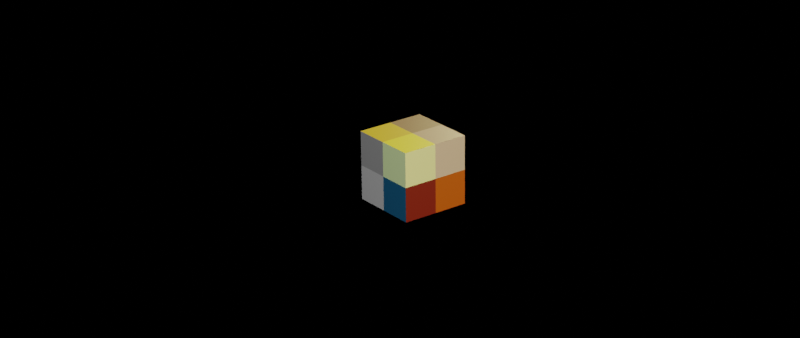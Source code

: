 # Source: DO_pro-modMaqueta_es_p22.blend  (saved by Blender 2.93.21; exported with 4.5.12 LTS)
import bpy
from mathutils import Matrix  # noqa: F401  (used for matrix-valued properties, if any)

bpy.ops.wm.read_factory_settings(use_empty=True)
scene = bpy.context.scene
scene.name = 'Scene'

# ---- collections
col_clave_baja = bpy.data.collections.new('Clave_baja'); scene.collection.children.link(col_clave_baja)
col_clave_alta = bpy.data.collections.new('Clave_alta'); scene.collection.children.link(col_clave_alta)
col_clave_alta.hide_render = True

# ---- images (referenced by path relative to the original .blend; pixels are not part of the script)
import os
ASSET_DIR = os.environ.get("B2B_ASSET_DIR", "")  # directory of the original .blend (textures are referenced by path, not embedded)
HERE = os.path.dirname(os.path.abspath(__file__))  # packed textures are extracted next to this script under _unpacked/

def load_image(name, relpath, width, height, colorspace="sRGB"):
    """Load a texture the original file referenced (path relative to the .blend, or extracted next to this script)."""
    p = next((c for c in (os.path.join(HERE, relpath), os.path.join(ASSET_DIR, relpath)) if relpath and os.path.exists(c)), "")
    if p:
        img = bpy.data.images.load(p, check_existing=True)
        img.name = name
    else:  # same state as the original file: an image datablock whose file is absent (Cycles renders it pink)
        img = bpy.data.images.new(name, width, height)
        img.source = "FILE"
        img.filepath = "//" + (relpath or name)
    img.colorspace_settings.name = colorspace
    return img
img_imphenziapalette01_png = load_image('ImphenziaPalette01.png', '_unpacked/ImphenziaPalette01.a051ed64.png', 8, 8, 'sRGB')

# ---- materials (node trees are filled in below, after node groups)
mat_material = bpy.data.materials.new('Material')
mat_material.alpha_threshold = 0.0
mat_material.line_color = (0.0, 0.0, 0.0, 1.0)

# ---- material node trees
mat_material.use_nodes = True; mat_material.node_tree.nodes.clear()
_N = mat_material.node_tree.nodes; _L = mat_material.node_tree.links
n0 = _N.new('ShaderNodeOutputMaterial'); n0.name = 'Material Output'; n0.location = (300, 300)
n1 = _N.new('ShaderNodeBsdfPrincipled'); n1.name = 'Principled BSDF'; n1.location = (10, 300)
n1.distribution = 'GGX'
n1.subsurface_method = 'BURLEY'
n1.inputs[2].default_value = 0.4
n1.inputs[3].default_value = 1.45
n1.inputs[27].default_value = (0.0, 0.0, 0.0, 1.0)
n1.inputs[28].default_value = 1.0
n2 = _N.new('ShaderNodeTexImage'); n2.name = 'Image Texture'; n2.location = (-407, 220)
n2.image = img_imphenziapalette01_png
n2.interpolation = 'Closest'
_L.new(n1.outputs[0], n0.inputs[0])
_L.new(n2.outputs[0], n1.inputs[0])
n0.is_active_output = True

# ---- world
world_mundo_clave_baja = bpy.data.worlds.new('Mundo_clave_baja'); scene.world = world_mundo_clave_baja
world_mundo_clave_baja.use_nodes = True; world_mundo_clave_baja.node_tree.nodes.clear()
_N = world_mundo_clave_baja.node_tree.nodes; _L = world_mundo_clave_baja.node_tree.links
n0 = _N.new('ShaderNodeOutputWorld'); n0.name = 'World Output'; n0.location = (300, 300)
n1 = _N.new('ShaderNodeBackground'); n1.name = 'Background'; n1.location = (10, 300)
n1.inputs[0].default_value = (0.12, 0.12, 0.12, 1.0)
n2 = _N.new('ShaderNodeBackground'); n2.name = 'Background.001'; n2.location = (110, 280)
n2.inputs[0].default_value = (0.12, 0.12, 0.12, 1.0)
_L.new(n1.outputs[0], n0.inputs[0])
_L.new(n2.outputs[0], n0.inputs[1])
n0.is_active_output = True
world_mundo_clave_baja.use_eevee_finite_volume = True
world_mundo_clave_baja.color = (0.91, 0.91, 0.91)
world_mundo_clave_baja.use_sun_shadow = False
world_mundo_clave_baja.sun_shadow_jitter_overblur = 0.0

# ---- cameras
cam_camera = bpy.data.cameras.new('Camera')
cam_camera.lens = 85.0
cam_camera.show_safe_areas = True
cam_camera.dof.use_dof = True
cam_camera.dof.aperture_blades = 8
cam_camera.dof.aperture_ratio = 1.123

# ---- lights
light_area = bpy.data.lights.new('Area', 'AREA')
light_area.transmission_factor = 0.0
light_area.energy = 7854.0
light_area.shadow_soft_size = 1.618
light_area.shadow_maximum_resolution = 0.006
light_area.use_absolute_resolution = True
light_area.size = 1.618
light_area.size_y = 1.0
light_area_001 = bpy.data.lights.new('Area.001', 'AREA')
light_area_001.color = (1.0, 0.9331, 0.448)
light_area_001.transmission_factor = 0.0
light_area_001.energy = 7854.0
light_area_001.shadow_soft_size = 1.618
light_area_001.shadow_maximum_resolution = 0.006
light_area_001.use_absolute_resolution = True
light_area_001.size = 1.618
light_area_001.size_y = 1.0
light_area_002 = bpy.data.lights.new('Area.002', 'AREA')
light_area_002.color = (1.0, 0.9331, 0.448)
light_area_002.transmission_factor = 0.0
light_area_002.energy = 3927.0
light_area_002.shadow_soft_size = 1.618
light_area_002.shadow_maximum_resolution = 0.006
light_area_002.use_absolute_resolution = True
light_area_002.size = 1.618
light_area_002.size_y = 1.0
light_area_003 = bpy.data.lights.new('Area.003', 'AREA')
light_area_003.transmission_factor = 0.0
light_area_003.energy = 3927.0
light_area_003.shadow_soft_size = 1.618
light_area_003.shadow_maximum_resolution = 0.006
light_area_003.use_absolute_resolution = True
light_area_003.size = 1.618
light_area_003.size_y = 1.0
light_sun_001 = bpy.data.lights.new('Sun.001', 'SUN')
light_sun_001.transmission_factor = 0.0
light_sun_001.energy = 1.0
light_sun_001.shadow_soft_size = 0.125

# ---- meshes
me_cube = bpy.data.meshes.new('Cube')
me_cube.from_pydata([(1.0, 1.0, 1.0), (1.0, 1.0, -1.0), (1.0, -1.0, 1.0), (1.0, -1.0, -1.0), (-1.0, 1.0, 1.0), (-1.0, 1.0, -1.0), (-1.0, -1.0, 1.0), (-1.0, -1.0, -1.0)], [], [(0, 4, 6, 2), (3, 2, 6, 7), (7, 6, 4, 5), (5, 1, 3, 7), (1, 0, 2, 3), (5, 4, 0, 1)])
_uv = me_cube.uv_layers.new(name='UVMap')
_uv.uv.foreach_set('vector', [0.625, 0.5, 0.875, 0.5, 0.875, 0.75, 0.625, 0.75, 0.375, 0.75, 0.625, 0.75, 0.625, 1.0, 0.375, 1.0, 0.375, 0.0, 0.625, 0.0, 0.625, 0.25, 0.375, 0.25, 0.125, 0.5, 0.375, 0.5, 0.375, 0.75, 0.125, 0.75, 0.375, 0.5, 0.625, 0.5, 0.625, 0.75, 0.375, 0.75, 0.375, 0.25, 0.625, 0.25, 0.625, 0.5, 0.375, 0.5])
me_cube.materials.append(mat_material)
me_cube.use_remesh_preserve_volume = False
me_cube.use_remesh_preserve_attributes = False
me_cube.use_mirror_vertex_groups = False
me_cube.update()

# ---- objects
ob_modelo_cad = bpy.data.objects.new('Modelo_CAD', me_cube)
ob_luz_frontal = bpy.data.objects.new('Luz_frontal', light_area)
ob_luz_contra = bpy.data.objects.new('Luz_contra', light_area_001)
ob_luz_relleno = bpy.data.objects.new('Luz_relleno', light_area_002)
ob_luz_cenital = bpy.data.objects.new('Luz_cenital', light_area_003)
ob_camara = bpy.data.objects.new('Camara', cam_camera)
ob_sun = bpy.data.objects.new('Sun', light_sun_001)

# ---- transforms, parenting, visibility, modifiers, constraints
ob_modelo_cad.location = (0.0, 0.0, 0.0)
ob_modelo_cad.rotation_euler = (0.0, -0.0, 0.08727)
ob_modelo_cad.lock_rotations_4d = False
ob_modelo_cad.empty_display_type = 'ARROWS'
ob_modelo_cad.lineart.crease_threshold = 0.0
ob_luz_frontal.parent = ob_camara
ob_luz_frontal.matrix_parent_inverse = Matrix(((0.528, 0.8491, -0.01326, 0.07437), (-0.3257, 0.2169, 0.9202, 0.009707), (0.7843, -0.4816, 0.3911, -10.25), (-0.0, -0.0, -0.0, 1.0)))
ob_luz_frontal.location = (5.193, -3.245, 3.536)
ob_luz_frontal.rotation_euler = (1.047, -9.591e-09, 1.012)
ob_luz_frontal.lineart.crease_threshold = 0.0
ob_luz_contra.parent = ob_camara
ob_luz_contra.matrix_parent_inverse = Matrix(((0.528, 0.8491, -0.01326, 0.07437), (-0.3257, 0.2169, 0.9202, 0.009707), (0.7843, -0.4816, 0.3911, -10.25), (-0.0, -0.0, -0.0, 1.0)))
ob_luz_contra.location = (-4.83, 4.83, 1.83)
ob_luz_contra.rotation_euler = (1.309, -9.111e-09, 3.927)
ob_luz_contra.lineart.crease_threshold = 0.0
ob_luz_relleno.parent = ob_camara
ob_luz_relleno.matrix_parent_inverse = Matrix(((0.528, 0.8491, -0.01326, 0.07437), (-0.3257, 0.2169, 0.9202, 0.009707), (0.7843, -0.4816, 0.3911, -10.25), (-0.0, -0.0, -0.0, 1.0)))
ob_luz_relleno.location = (5.77, 4.04, 0.6163)
ob_luz_relleno.rotation_euler = (1.484, -1.464e-09, 2.182)
ob_luz_relleno.lineart.crease_threshold = 0.0
ob_luz_cenital.parent = ob_camara
ob_luz_cenital.matrix_parent_inverse = Matrix(((0.528, 0.8491, -0.01326, 0.07437), (-0.3257, 0.2169, 0.9202, 0.009707), (0.7843, -0.4816, 0.3911, -10.25), (-0.0, -0.0, -0.0, 1.0)))
ob_luz_cenital.location = (-1.981, -1.387, 6.645)
ob_luz_cenital.rotation_euler = (0.3491, 3.434e-08, 5.323)
ob_luz_cenital.lineart.crease_threshold = 0.0
ob_camara.location = (40.0, -25.0, 20.0)
ob_camara.rotation_euler = (1.169, 0.01327, 1.014)
ob_camara.scale = (5.0, 5.0, 5.0)
ob_camara.lineart.crease_threshold = 0.0
ob_sun.parent = ob_camara
ob_sun.matrix_parent_inverse = Matrix(((0.1056, 0.1698, -0.002653, 0.07437), (-0.06515, 0.04339, 0.184, 0.009709), (0.1569, -0.09632, 0.07823, -10.25), (-0.0, -0.0, -0.0, 1.0)))
ob_sun.location = (42.03, -21.42, 20.0)
ob_sun.rotation_euler = (0.6139, 0.5198, 0.424)
ob_sun.lineart.crease_threshold = 0.0
cam_camera.dof.focus_object = ob_modelo_cad

# ---- collection membership
col_clave_baja.objects.link(ob_modelo_cad)
col_clave_baja.objects.link(ob_luz_frontal)
col_clave_baja.objects.link(ob_luz_contra)
col_clave_baja.objects.link(ob_luz_relleno)
col_clave_baja.objects.link(ob_luz_cenital)
col_clave_baja.objects.link(ob_camara)
col_clave_alta.objects.link(ob_camara)
col_clave_alta.objects.link(ob_modelo_cad)
col_clave_alta.objects.link(ob_sun)

# ---- scene / render settings (as saved in the file)
scene.camera = ob_camara
scene.frame_start = 1; scene.frame_end = 250; scene.frame_set(1)
scene.render.engine = 'CYCLES'
scene.render.image_settings.color_depth = '16'
scene.render.image_settings.compression = 0
scene.render.resolution_x = 2560
scene.render.resolution_percentage = 20
scene.render.fps = 60
scene.render.film_transparent = True
scene.render.hair_subdiv = 3
scene.render.use_high_quality_normals = True
scene.render.use_border = True
scene.render.use_placeholder = True
scene.render.use_render_cache = True
scene.render.use_stamp_frame_range = True
scene.render.use_stamp_lens = True
scene.render.use_simplify = True
scene.render.simplify_subdivision = 9
scene.render.simplify_subdivision_render = 9
scene.render.line_thickness_mode = 'RELATIVE'
scene.cycles.samples = 128
scene.cycles.sampling_pattern = 'TABULATED_SOBOL'
scene.cycles.adaptive_threshold = 0.09
scene.cycles.adaptive_min_samples = 3
scene.cycles.use_light_tree = False
scene.eevee.taa_samples = 9
scene.eevee.use_taa_reprojection = False
scene.eevee.use_volumetric_shadows = True
scene.eevee.use_gtao = True
scene.eevee.bokeh_max_size = 25.0
scene.eevee.use_raytracing = True
scene.view_settings.look = 'Medium High Contrast'
scene.view_settings.view_transform = 'Filmic'
bpy.context.view_layer.update()
